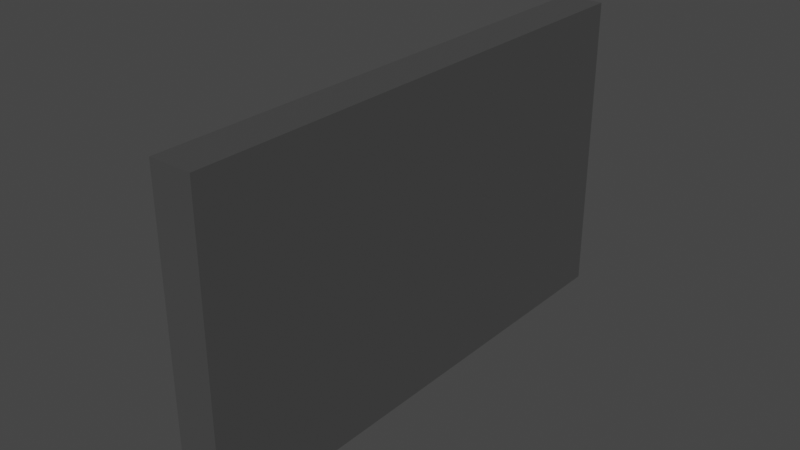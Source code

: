 # Source: OutletsBlack.blend  (saved by Blender 3.4.6; exported with 4.5.12 LTS)
import bpy
from mathutils import Matrix  # noqa: F401  (used for matrix-valued properties, if any)

bpy.ops.wm.read_factory_settings(use_empty=True)
scene = bpy.context.scene
scene.name = 'Scene'

# ---- collections
col_collection = bpy.data.collections.new('Collection'); scene.collection.children.link(col_collection)

# ---- materials (node trees are filled in below, after node groups)
mat_material_001 = bpy.data.materials.new('Material.001')
mat_material_001.use_transparent_shadow = False

# ---- node groups
ng_auto_smooth = bpy.data.node_groups.new('Auto Smooth', 'GeometryNodeTree')
_s = ng_auto_smooth.interface.new_socket(name='Geometry', in_out='OUTPUT', socket_type='NodeSocketGeometry')
_s = ng_auto_smooth.interface.new_socket(name='Geometry', in_out='INPUT', socket_type='NodeSocketGeometry')
_s = ng_auto_smooth.interface.new_socket(name='Angle', in_out='INPUT', socket_type='NodeSocketFloat')
_s.subtype = 'ANGLE'
_s.min_value = 0.0
_s.max_value = 3.142
ng_auto_smooth.is_modifier = True
_N = ng_auto_smooth.nodes; _L = ng_auto_smooth.links
n0 = _N.new('NodeGroupOutput'); n0.name = 'Group Output'; n0.location = (480, -100)
n1 = _N.new('NodeGroupInput'); n1.name = 'Group Input'; n1.location = (-420, -300)
n2 = _N.new('NodeGroupInput'); n2.name = 'Group Input.001'; n2.location = (-60, -100)
n3 = _N.new('GeometryNodeSetShadeSmooth'); n3.name = 'Set Shade Smooth'; n3.location = (120, -100)
n3.domain = 'EDGE'
n4 = _N.new('GeometryNodeSetShadeSmooth'); n4.name = 'Set Shade Smooth.001'; n4.location = (300, -100)
n5 = _N.new('GeometryNodeInputMeshEdgeAngle'); n5.name = 'Edge Angle'; n5.location = (-420, -220)
n6 = _N.new('GeometryNodeInputEdgeSmooth'); n6.name = 'Is Edge Smooth'; n6.location = (-60, -160)
n7 = _N.new('GeometryNodeInputShadeSmooth'); n7.name = 'Is Face Smooth'; n7.location = (-240, -340)
n8 = _N.new('FunctionNodeBooleanMath'); n8.name = 'Boolean Math'; n8.location = (-60, -220)
n9 = _N.new('FunctionNodeCompare'); n9.name = 'Compare'; n9.location = (-240, -180)
n9.operation = 'LESS_EQUAL'
_L.new(n5.outputs[0], n9.inputs[0])
_L.new(n4.outputs[0], n0.inputs[0])
_L.new(n1.outputs[1], n9.inputs[1])
_L.new(n9.outputs[0], n8.inputs[0])
_L.new(n7.outputs[0], n8.inputs[1])
_L.new(n2.outputs[0], n3.inputs[0])
_L.new(n6.outputs[0], n3.inputs[1])
_L.new(n3.outputs[0], n4.inputs[0])
_L.new(n8.outputs[0], n3.inputs[2])
n0.is_active_output = True

# ---- material node trees
mat_material_001.use_nodes = True; mat_material_001.node_tree.nodes.clear()
_N = mat_material_001.node_tree.nodes; _L = mat_material_001.node_tree.links
n0 = _N.new('ShaderNodeBsdfPrincipled'); n0.name = 'Principled BSDF'; n0.location = (10, 300)
n0.distribution = 'GGX'
n0.subsurface_method = 'RANDOM_WALK_SKIN'
n0.inputs[0].default_value = (0.06072, 0.06072, 0.06072, 1.0)
n0.inputs[2].default_value = 0.6654
n0.inputs[3].default_value = 1.45
n0.inputs[27].default_value = (0.0, 0.0, 0.0, 1.0)
n0.inputs[28].default_value = 1.0
n1 = _N.new('ShaderNodeOutputMaterial'); n1.name = 'Material Output'; n1.location = (300, 300)
_L.new(n0.outputs[0], n1.inputs[0])
n1.is_active_output = True

# ---- world
world_world = bpy.data.worlds.new('World'); scene.world = world_world
world_world.use_nodes = True; world_world.node_tree.nodes.clear()
_N = world_world.node_tree.nodes; _L = world_world.node_tree.links
n0 = _N.new('ShaderNodeOutputWorld'); n0.name = 'World Output'; n0.location = (300, 300)
n1 = _N.new('ShaderNodeBackground'); n1.name = 'Background'; n1.location = (10, 300)
n1.inputs[0].default_value = (0.05088, 0.05088, 0.05088, 1.0)
_L.new(n1.outputs[0], n0.inputs[0])
n0.is_active_output = True
world_world.color = (0.05088, 0.05088, 0.05088)
world_world.use_sun_shadow = False
world_world.sun_shadow_jitter_overblur = 0.0

# ---- meshes
me_plane = bpy.data.meshes.new('Plane')
me_plane.from_pydata([(-7.19e-09, 0.05, 0.08483), (-0.01357, 0.05, 0.08483), (-0.025, 0.0433, 0.07344), (-0.025, 0.0245, 0.03659), (-4.314e-09, 0.05, 0.0004067), (-0.025, -2.357e-09, -0.07154), (-0.025, 0.0433, 0.0004214), (-0.025, -1.52e-09, 0.01192), (-0.025, 0.01468, 0.01608), (-0.025, 0.021, 0.05228), (-2.876e-09, 6.075e-10, 0.08483), (-4.314e-09, 0.01667, 0.08483), (-5.752e-09, 0.03333, 0.08483), (-0.025, 0.01405, 0.05709), (-0.025, 0.021, 0.02089), (-0.01357, 0.01667, 0.08483), (-0.01357, 0.03333, 0.08483), (-0.01817, 0.008692, 0.03232), (-0.025, -1.299e-09, 0.07344), (-0.025, 0.01443, 0.07344), (-0.025, 0.02886, 0.07344), (-0.01831, 0.01269, 0.03709), (-0.025, -1.784e-09, 0.0004214), (-0.025, 0.01443, 0.0004214), (-0.025, 0.02886, 0.0004214), (-2.876e-09, 0.03333, 0.0004067), (-1.438e-09, 0.01667, 0.0004067), (-0.025, -0.04201, 0.03659), (-0.01827, 0.0118, 0.04008), (-0.01833, 0.01226, 0.03413), (-0.01831, 0.004569, 0.03706), (-0.01827, 0.0054, 0.03393), (-0.0006294, 0.008658, 0.03745), (-0.0007984, 0.008525, 0.04218), (-7.19e-09, 0.05, 0.07065), (-5.752e-09, 0.05, 0.05646), (-5.752e-09, 0.05, 0.04228), (-4.314e-09, 0.05, 0.02809), (-4.314e-09, 0.05, 0.01391), (-0.01357, 0.05, 0.07065), (-0.01357, 0.05, 0.05646), (-0.01357, 0.05, 0.02809), (-0.01357, 0.05, 0.01391), (-0.025, 0.0433, 0.06115), (-0.025, 0.0433, 0.04887), (-0.025, 0.0433, 0.03659), (-0.025, 0.0433, 0.0243), (-0.025, 0.0433, 0.01202), (-0.025, 0.02278, 0.02808), (-0.025, 0.02278, 0.0451), (-0.025, -1.612e-09, 0.06125), (-0.000702, 0.00539, 0.03419), (-0.0006997, 0.01179, 0.04034), (-0.000763, 0.01225, 0.03439), (-0.0007394, 0.01268, 0.03735), (-5.752e-09, 0.03333, 0.07065), (-4.314e-09, 0.03333, 0.05646), (-4.314e-09, 0.03333, 0.04228), (-4.314e-09, 0.03333, 0.02809), (-2.876e-09, 0.03333, 0.01391), (-4.314e-09, 0.01667, 0.07065), (-2.876e-09, 0.01667, 0.05646), (-2.876e-09, 0.01667, 0.04228), (-2.876e-09, 0.01667, 0.02809), (-1.438e-09, 0.01667, 0.01391), (-2.876e-09, 5.044e-10, 0.07065), (-2.876e-09, 4.014e-10, 0.05646), (-1.438e-09, 2.983e-10, 0.04228), (-1.438e-09, 1.925e-10, 0.02809), (0.0, 8.949e-11, 0.01391), (-0.0007403, 0.004559, 0.03732), (-0.0007644, 0.005459, 0.0405), (-0.01868, 0.005469, 0.04024), (-0.01873, 0.021, 0.02089), (-0.01873, 0.021, 0.05228), (-0.01873, 0.009115, 0.04887), (-0.01873, -1.153e-09, 0.06125), (-0.01871, 0.008535, 0.04192), (-0.0005976, 0.008681, 0.03257), (-0.01873, 0.02278, 0.02808), (-0.01873, 0.0245, 0.03659), (-0.01873, -1.199e-09, 0.0243), (-0.01873, -1.109e-09, 0.03659), (-0.01873, -1.02e-09, 0.04887), (-0.01873, 0.009123, 0.0243), (-0.01897, 0.02278, 0.0451), (-0.01897, 0.01468, 0.01608), (-0.01897, 0.01405, 0.05709), (-0.01897, -1.081e-09, 0.01192), (-0.0204, 0.04599, 0.07802), (-0.0204, 0.04599, 0.0004155), (-0.0204, -9.275e-10, 0.07802), (-0.0204, 0.01533, 0.07802), (-0.0204, 0.03066, 0.07802), (-0.0204, 0.04599, 0.06497), (-0.0204, 0.04599, 0.05192), (-0.0204, 0.04599, 0.03888), (-0.0204, 0.04599, 0.02583), (-0.0204, 0.04599, 0.01278), (-0.01359, -3.824e-10, 0.08482), (-0.01359, 0.04999, 0.04227), (0.0, -0.05, 0.08483), (-0.01357, -0.05, 0.08483), (-0.025, -0.0433, 0.07344), (-0.025, -0.0245, 0.03659), (4.314e-09, -0.05, 0.0004067), (-0.01357, -0.05, 0.0004067), (-0.025, -0.0433, 0.0004214), (-0.025, -0.01468, 0.01608), (-0.025, -0.021, 0.05228), (-1.438e-09, -0.01667, 0.08483), (-1.438e-09, -0.03333, 0.08483), (-0.025, -0.01405, 0.05709), (-0.025, -0.021, 0.02089), (-0.01357, -0.01667, 0.08483), (-0.01357, -0.03333, 0.08483), (-0.01817, -0.008692, 0.03232), (-0.025, -0.01443, 0.07344), (-0.025, -0.02886, 0.07344), (-0.01831, -0.01269, 0.03709), (-0.025, -0.01443, 0.0004214), (-0.025, -0.02886, 0.0004214), (2.876e-09, -0.03333, 0.0004067), (1.438e-09, -0.01667, 0.0004067), (-0.01827, -0.0118, 0.04008), (-0.01833, -0.01226, 0.03413), (-0.01831, -0.004569, 0.03706), (-0.01827, -0.0054, 0.03393), (-0.0006294, -0.008658, 0.03745), (-0.0007984, -0.008525, 0.04218), (1.438e-09, -0.05, 0.07065), (1.438e-09, -0.05, 0.05646), (2.876e-09, -0.05, 0.04228), (2.876e-09, -0.05, 0.02809), (2.876e-09, -0.05, 0.01391), (-0.01357, -0.05, 0.07065), (-0.01357, -0.05, 0.05646), (-0.01357, -0.05, 0.02809), (-0.01357, -0.05, 0.01391), (-0.025, -0.0433, 0.06115), (-0.025, -0.0433, 0.04887), (-0.025, -0.0433, 0.03659), (-0.025, -0.0433, 0.0243), (-0.025, -0.0433, 0.01202), (-0.025, -0.02278, 0.02808), (-0.025, -0.02278, 0.0451), (-0.000702, -0.00539, 0.03419), (-0.0006997, -0.01179, 0.04034), (-0.000763, -0.01225, 0.03439), (-0.0007394, -0.01268, 0.03735), (0.0, -0.03333, 0.07065), (0.0, -0.03333, 0.05646), (1.438e-09, -0.03333, 0.04228), (1.438e-09, -0.03333, 0.02809), (1.438e-09, -0.03333, 0.01391), (-1.438e-09, -0.01667, 0.07065), (-1.438e-09, -0.01667, 0.05646), (0.0, -0.01667, 0.04228), (0.0, -0.01667, 0.02809), (1.438e-09, -0.01667, 0.01391), (-0.0007403, -0.004559, 0.03732), (-0.0007644, -0.005459, 0.0405), (-0.01868, -0.005469, 0.04024), (-0.01873, -0.021, 0.02089), (-0.01873, -0.021, 0.05228), (-0.01873, -0.009115, 0.04887), (-0.01871, -0.008535, 0.04192), (-0.0005976, -0.008681, 0.03257), (-0.01873, -0.02278, 0.02808), (-0.01873, -0.0245, 0.03659), (-0.01873, -0.009123, 0.0243), (-0.01897, -0.02278, 0.0451), (-0.01897, -0.01468, 0.01608), (-0.01897, -0.01405, 0.05709), (-0.0204, -0.04599, 0.07802), (-0.0204, -0.04599, 0.0004155), (-0.0204, -0.01533, 0.07802), (-0.0204, -0.03066, 0.07802), (-0.0204, -0.04599, 0.06497), (-0.0204, -0.04599, 0.05192), (-0.0204, -0.04599, 0.03888), (-0.0204, -0.04599, 0.02583), (-0.0204, -0.04599, 0.01278), (-0.01359, -0.04999, 0.04227), (0.0, 0.05, -0.08517), (-0.01357, 0.05, -0.08517), (-0.025, 0.0433, -0.07377), (-0.025, 0.0245, -0.03692), (-0.025, 0.01437, -0.07154), (-0.01357, 0.05, 0.0006256), (-0.025, -0.04201, -0.04905), (-0.025, -2.173e-09, -0.0126), (-0.025, 0.01468, -0.0167), (-0.025, 0.021, -0.0524), (2.876e-09, -6.319e-10, -0.08517), (1.438e-09, 0.01667, -0.08517), (1.438e-09, 0.03333, -0.08517), (-0.025, 0.01405, -0.05715), (-0.025, 0.021, -0.02145), (-0.01357, 0.01667, -0.08517), (-0.01357, 0.03333, -0.08517), (-0.01817, 0.008692, -0.03265), (-0.025, -2.373e-09, -0.07377), (-0.025, 0.01443, -0.07377), (-0.025, 0.02886, -0.07377), (-0.01831, 0.01269, -0.03743), (-0.025, 0.04179, -0.06104), (-0.025, 0.04179, -0.02483), (-0.025, 0.02794, -0.07154), (-0.025, -0.04201, 0.01241), (-0.025, 0.04179, 0.04868), (0.0, 4.068e-11, 0.0006256), (-0.01827, 0.0118, -0.04042), (-0.01833, 0.01226, -0.03447), (-0.01831, 0.004569, -0.0374), (-0.01827, 0.0054, -0.03426), (-0.0006294, 0.008658, -0.03779), (-0.0007984, 0.008525, -0.04252), (-1.438e-09, 0.05, -0.07098), (-1.438e-09, 0.05, -0.0568), (-2.876e-09, 0.05, -0.04261), (-2.876e-09, 0.05, -0.02843), (-2.876e-09, 0.05, -0.01424), (-0.01357, 0.05, -0.07098), (-0.01357, 0.05, -0.0568), (-0.01357, 0.05, -0.02843), (-0.01357, 0.05, -0.01424), (-0.025, 0.0433, -0.06149), (-0.025, 0.0433, -0.04921), (-0.025, 0.0433, -0.03692), (-0.025, 0.0433, -0.02464), (-0.025, 0.0433, -0.01236), (-0.025, 0.02278, -0.02853), (-0.025, 0.02278, -0.04532), (-0.025, -2.033e-09, -0.06125), (-0.000702, 0.00539, -0.03452), (-0.0006997, 0.01179, -0.04067), (-0.000763, 0.01225, -0.03473), (-0.0007394, 0.01268, -0.03769), (0.0, 0.03333, -0.07098), (0.0, 0.03333, -0.0568), (-1.438e-09, 0.03333, -0.04261), (-1.438e-09, 0.03333, -0.02843), (-1.438e-09, 0.03333, -0.01424), (1.438e-09, 0.01667, -0.07098), (1.438e-09, 0.01667, -0.0568), (0.0, 0.01667, -0.04261), (0.0, 0.01667, -0.02843), (-1.438e-09, 0.01667, -0.01424), (2.876e-09, -5.288e-10, -0.07098), (2.876e-09, -4.258e-10, -0.0568), (1.438e-09, -3.227e-10, -0.04261), (1.438e-09, -2.197e-10, -0.02843), (0.0, -1.139e-10, -0.01424), (-0.0007403, 0.004559, -0.03766), (-0.0007644, 0.005459, -0.04084), (-0.01868, 0.005469, -0.04058), (-0.01873, 0.021, -0.02145), (-0.01873, 0.021, -0.0524), (-0.01873, 0.009115, -0.04921), (-0.01873, -1.575e-09, -0.06125), (-0.01871, 0.008535, -0.04226), (-0.0005976, 0.008681, -0.03291), (-0.01873, 0.02278, -0.02853), (-0.01873, 0.0245, -0.03692), (-0.01873, -1.554e-09, -0.02464), (-0.01873, -1.643e-09, -0.03692), (-0.01873, -1.733e-09, -0.04921), (-0.01873, 0.009123, -0.02464), (-0.01897, 0.02278, -0.04532), (-0.01897, 0.01468, -0.0167), (-0.01897, 0.01405, -0.05715), (-0.01897, -1.734e-09, -0.0126), (-0.0204, 0.04599, -0.07836), (-0.025, -1.28e-09, 0.0717), (-0.0204, -2.069e-09, -0.07836), (-0.0204, 0.01533, -0.07836), (-0.0204, 0.03066, -0.07836), (-0.0204, 0.04599, -0.06531), (-0.0204, 0.04599, -0.05226), (-0.0204, 0.04599, -0.03921), (-0.0204, 0.04599, -0.02616), (-0.0204, 0.04599, -0.01312), (-0.01359, -1.622e-09, -0.08515), (-0.01359, 0.04999, -0.04261), (7.19e-09, -0.05, -0.08517), (-0.01357, -0.05, -0.08517), (-0.025, -0.0433, -0.07377), (-0.025, -0.0245, -0.03692), (-0.025, -0.01437, -0.07154), (-0.025, 0.01437, 0.0717), (-0.025, 0.04179, -0.03692), (-0.025, -0.01468, -0.0167), (-0.025, -0.021, -0.0524), (4.314e-09, -0.01667, -0.08517), (5.752e-09, -0.03333, -0.08517), (-0.025, -0.01405, -0.05715), (-0.025, -0.021, -0.02145), (-0.01357, -0.01667, -0.08517), (-0.01357, -0.03333, -0.08517), (-0.01817, -0.008692, -0.03265), (-0.025, -0.01443, -0.07377), (-0.025, -0.02886, -0.07377), (-0.01831, -0.01269, -0.03743), (-0.025, -0.04201, -0.0248), (-0.025, 0.04179, 0.0607), (-0.025, 0.04179, 0.02449), (-0.025, 0.02795, 0.0717), (-0.01827, -0.0118, -0.04042), (-0.01833, -0.01226, -0.03447), (-0.01831, -0.004569, -0.0374), (-0.01827, -0.0054, -0.03426), (-0.0006294, -0.008658, -0.03779), (-0.0007984, -0.008525, -0.04252), (7.19e-09, -0.05, -0.07098), (5.752e-09, -0.05, -0.0568), (5.752e-09, -0.05, -0.04261), (4.314e-09, -0.05, -0.02843), (4.314e-09, -0.05, -0.01424), (-0.01357, -0.05, -0.07098), (-0.01357, -0.05, -0.0568), (-0.01357, -0.05, -0.02843), (-0.01357, -0.05, -0.01424), (-0.025, -0.0433, -0.06149), (-0.025, -0.0433, -0.04921), (-0.025, -0.0433, -0.03692), (-0.025, -0.0433, -0.02464), (-0.025, -0.0433, -0.01236), (-0.025, -0.02278, -0.02853), (-0.025, -0.02278, -0.04532), (-0.000702, -0.00539, -0.03452), (-0.0006997, -0.01179, -0.04067), (-0.000763, -0.01225, -0.03473), (-0.0007394, -0.01268, -0.03769), (5.752e-09, -0.03333, -0.07098), (4.314e-09, -0.03333, -0.0568), (4.314e-09, -0.03333, -0.04261), (4.314e-09, -0.03333, -0.02843), (2.876e-09, -0.03333, -0.01424), (4.314e-09, -0.01667, -0.07098), (2.876e-09, -0.01667, -0.0568), (2.876e-09, -0.01667, -0.04261), (2.876e-09, -0.01667, -0.02843), (1.438e-09, -0.01667, -0.01424), (-0.0007403, -0.004559, -0.03766), (-0.0007644, -0.005459, -0.04084), (-0.01868, -0.005469, -0.04058), (-0.01873, -0.021, -0.02145), (-0.01873, -0.021, -0.0524), (-0.01873, -0.009115, -0.04921), (-0.01871, -0.008535, -0.04226), (-0.0005976, -0.008681, -0.03291), (-0.01873, -0.02278, -0.02853), (-0.01873, -0.0245, -0.03692), (-0.01873, -0.009123, -0.02464), (-0.01897, -0.02278, -0.04532), (-0.01897, -0.01468, -0.0167), (-0.01897, -0.01405, -0.05715), (-0.0204, -0.04599, -0.07836), (-0.025, -0.02794, -0.07154), (-0.0204, -0.01533, -0.07836), (-0.0204, -0.03066, -0.07836), (-0.0204, -0.04599, -0.06531), (-0.0204, -0.04599, -0.05226), (-0.0204, -0.04599, -0.03921), (-0.0204, -0.04599, -0.02616), (-0.0204, -0.04599, -0.01312), (-0.01359, -0.04999, -0.04261), (-0.025, 0.04179, 0.0004214), (-0.025, 0.04179, -0.04902), (-0.025, -0.04201, -0.01274), (-0.025, -0.04201, 0.06077), (-0.025, 0.04179, 0.01247), (-0.025, -0.04201, -0.03692), (-0.025, -0.02795, 0.0717), (-0.025, -0.04201, 0.02447), (-0.025, -0.04201, 0.0004214), (-0.025, 0.04179, 0.03659), (-0.025, -0.04201, -0.06111), (-0.025, -0.01437, 0.0717), (-0.025, 0.04179, -0.01281), (-0.025, -0.04201, 0.04871), (-0.025, -0.04201, 0.0717), (-0.025, 0.04179, 0.0717), (-0.025, -0.04201, -0.07154), (-0.025, 0.04179, -0.07154), (-0.02409, 0.04255, 0.0004214), (-0.02409, -1.288e-09, 0.07257), (-0.02409, 0.04255, 0.0244), (-0.02409, 0.04255, 0.04878), (-0.02409, 0.02841, 0.07257), (-0.02409, 0.0144, 0.07257), (-0.02409, 0.04255, 0.01225), (-0.02409, 0.04255, 0.03659), (-0.02409, 0.04255, 0.06093), (-0.02409, -0.04266, 0.0004214), (-0.02409, -0.04266, 0.02438), (-0.02409, -0.04266, 0.04879), (-0.02409, -0.02841, 0.07257), (-0.02409, -0.0144, 0.07257), (-0.02409, -0.04266, 0.01221), (-0.02409, -0.04266, 0.03659), (-0.02409, -0.04266, 0.06096), (-0.02409, -2.365e-09, -0.07265), (-0.02409, 0.04255, -0.02474), (-0.02409, 0.04255, -0.04911), (-0.02409, 0.0284, -0.07265), (-0.02409, 0.0144, -0.07265), (-0.02409, 0.04255, -0.01258), (-0.02409, 0.04255, -0.03692), (-0.02409, 0.04255, -0.06127), (-0.02409, -0.04266, -0.02472), (-0.02409, -0.04266, -0.04913), (-0.02409, -0.0284, -0.07265), (-0.02409, -0.0144, -0.07265), (-0.02409, -0.04266, -0.01255), (-0.02409, -0.04266, -0.03692), (-0.02409, -0.04266, -0.0613), (-0.02409, -0.04266, 0.07257), (-0.02409, -0.04266, -0.07265), (-0.02409, 0.04255, -0.07265), (-0.02409, 0.04255, 0.07257), (-0.01357, 0.05, -0.0003702), (0.0, -1.356e-11, -0.0003702), (-4.314e-09, 0.05, -0.0005843), (-0.025, 0.0433, -0.0005286), (-2.876e-09, 0.03333, -0.0005843), (-1.438e-09, 0.01667, -0.0005843), (-0.0204, 0.04599, -0.000551), (-0.025, 0.02869, -0.0006754), (-0.025, 0.01444, -0.0005552), (-0.025, -1.836e-09, -0.0004514), (4.314e-09, -0.05, -0.0005843), (-0.01357, -0.05, -0.0005843), (-0.025, -0.0433, -0.0005286), (2.876e-09, -0.03333, -0.0005843), (1.438e-09, -0.01667, -0.0005843), (-0.0204, -0.04599, -0.000551), (-0.025, -0.02869, -0.0006754), (-0.025, -0.01444, -0.0005552), (-0.025, -0.04201, -0.000537), (-0.025, 0.04179, -0.0005385), (-0.02409, -0.04266, -0.0005328), (-0.02409, 0.04255, -0.0005335)], [], [(93, 89, 2, 20), (98, 90, 6, 47), (12, 0, 1, 16), (394, 305, 383, 421), (9, 307, 383, 305), (22, 120, 108, 7), (38, 4, 189, 42), (10, 11, 15, 99), (91, 92, 19, 18), (92, 93, 20, 19), (34, 0, 12, 55), (55, 12, 11, 60), (60, 11, 10, 65), (26, 64, 69, 211), (64, 63, 68, 69), (63, 62, 67, 68), (62, 61, 66, 67), (61, 60, 65, 66), (25, 59, 64, 26), (59, 58, 63, 64), (58, 57, 62, 63), (57, 56, 61, 62), (56, 55, 60, 61), (4, 38, 59, 25), (38, 37, 58, 59), (37, 36, 57, 58), (36, 35, 56, 57), (35, 34, 55, 56), (21, 54, 52, 28), (112, 109, 374, 379), (71, 70, 30, 72), (145, 104, 27, 381), (33, 71, 72, 77), (17, 78, 53, 29), (386, 368, 372, 392), (392, 372, 306, 388), (388, 306, 377, 393), (393, 377, 210, 389), (389, 210, 305, 394), (11, 12, 16, 15), (0, 34, 39, 1), (34, 35, 40, 39), (35, 36, 100, 40), (36, 37, 41, 100), (89, 94, 43, 2), (94, 95, 44, 43), (95, 96, 45, 44), (96, 97, 46, 45), (97, 98, 47, 46), (78, 51, 70, 32), (32, 70, 71, 33), (53, 78, 32, 54), (54, 32, 33, 52), (29, 53, 54, 21), (30, 70, 51, 31), (31, 51, 78, 17), (37, 38, 42, 41), (86, 88, 81, 84), (75, 83, 76, 87), (73, 86, 84, 79), (85, 75, 87, 74), (29, 21, 80, 79), (21, 28, 85, 80), (30, 31, 81, 82), (72, 30, 82, 83), (31, 17, 84, 81), (77, 72, 83, 75), (17, 29, 79, 84), (28, 77, 75, 85), (3, 48, 79, 80), (49, 3, 80, 85), (8, 7, 88, 86), (9, 49, 85, 74), (13, 9, 74, 87), (50, 13, 87, 76), (48, 14, 73, 79), (14, 8, 86, 73), (41, 42, 98, 97), (100, 41, 97, 96), (40, 100, 96, 95), (39, 40, 95, 94), (1, 39, 94, 89), (15, 16, 93, 92), (99, 15, 92, 91), (42, 189, 90, 98), (16, 1, 89, 93), (28, 52, 33, 77), (177, 118, 103, 174), (182, 143, 107, 175), (111, 115, 102, 101), (402, 418, 382, 371), (120, 121, 113, 108), (50, 112, 379, 274), (134, 138, 106, 105), (10, 99, 114, 110), (91, 18, 117, 176), (176, 117, 118, 177), (130, 150, 111, 101), (150, 155, 110, 111), (155, 65, 10, 110), (123, 211, 69, 159), (159, 69, 68, 158), (158, 68, 67, 157), (157, 67, 66, 156), (156, 66, 65, 155), (122, 123, 159, 154), (154, 159, 158, 153), (153, 158, 157, 152), (152, 157, 156, 151), (151, 156, 155, 150), (105, 122, 154, 134), (134, 154, 153, 133), (133, 153, 152, 132), (132, 152, 151, 131), (131, 151, 150, 130), (119, 124, 147, 149), (104, 144, 375, 27), (161, 162, 126, 160), (113, 121, 376, 209), (129, 166, 162, 161), (116, 125, 148, 167), (395, 400, 209, 376), (400, 396, 375, 209), (396, 401, 27, 375), (401, 397, 381, 27), (397, 402, 371, 381), (110, 114, 115, 111), (101, 102, 135, 130), (130, 135, 136, 131), (131, 136, 183, 132), (132, 183, 137, 133), (174, 103, 139, 178), (178, 139, 140, 179), (179, 140, 141, 180), (180, 141, 142, 181), (181, 142, 143, 182), (167, 128, 160, 146), (128, 129, 161, 160), (148, 149, 128, 167), (149, 147, 129, 128), (125, 119, 149, 148), (126, 127, 146, 160), (127, 116, 167, 146), (133, 137, 138, 134), (172, 170, 81, 88), (165, 173, 76, 83), (163, 168, 170, 172), (171, 164, 173, 165), (125, 168, 169, 119), (119, 169, 171, 124), (126, 82, 81, 127), (162, 83, 82, 126), (127, 81, 170, 116), (166, 165, 83, 162), (116, 170, 168, 125), (124, 171, 165, 166), (104, 169, 168, 144), (145, 171, 169, 104), (108, 172, 88, 7), (109, 164, 171, 145), (112, 173, 164, 109), (50, 76, 173, 112), (144, 168, 163, 113), (113, 163, 172, 108), (137, 181, 182, 138), (183, 180, 181, 137), (136, 179, 180, 183), (135, 178, 179, 136), (102, 174, 178, 135), (114, 176, 177, 115), (99, 91, 176, 114), (138, 182, 175, 106), (115, 177, 174, 102), (124, 166, 129, 147), (277, 204, 186, 273), (428, 425, 6, 90), (196, 200, 185, 184), (410, 420, 385, 206), (193, 208, 188, 197), (197, 188, 5, 234), (424, 422, 189, 4), (194, 283, 199, 195), (275, 202, 203, 276), (276, 203, 204, 277), (218, 239, 196, 184), (239, 244, 195, 196), (244, 249, 194, 195), (427, 423, 253, 248), (248, 253, 252, 247), (247, 252, 251, 246), (246, 251, 250, 245), (245, 250, 249, 244), (426, 427, 248, 243), (243, 248, 247, 242), (242, 247, 246, 241), (241, 246, 245, 240), (240, 245, 244, 239), (424, 426, 243, 222), (222, 243, 242, 221), (221, 242, 241, 220), (220, 241, 240, 219), (219, 240, 239, 218), (205, 212, 236, 238), (430, 192, 191, 431), (255, 256, 214, 254), (429, 198, 192, 430), (217, 261, 256, 255), (201, 213, 237, 262), (443, 408, 380, 441), (408, 404, 207, 380), (404, 409, 291, 207), (409, 405, 369, 291), (405, 410, 206, 369), (195, 199, 200, 196), (184, 185, 223, 218), (218, 223, 224, 219), (219, 224, 284, 220), (220, 284, 225, 221), (273, 186, 227, 278), (278, 227, 228, 279), (279, 228, 229, 280), (280, 229, 230, 281), (281, 230, 231, 282), (262, 216, 254, 235), (216, 217, 255, 254), (237, 238, 216, 262), (238, 236, 217, 216), (213, 205, 238, 237), (214, 215, 235, 254), (215, 201, 262, 235), (221, 225, 226, 222), (270, 268, 265, 272), (259, 271, 260, 267), (257, 263, 268, 270), (269, 258, 271, 259), (213, 263, 264, 205), (205, 264, 269, 212), (214, 266, 265, 215), (256, 267, 266, 214), (215, 265, 268, 201), (261, 259, 267, 256), (201, 268, 263, 213), (212, 269, 259, 261), (187, 264, 263, 232), (233, 269, 264, 187), (192, 270, 272, 191), (193, 258, 269, 233), (197, 271, 258, 193), (234, 260, 271, 197), (232, 263, 257, 198), (198, 257, 270, 192), (225, 281, 282, 226), (284, 280, 281, 225), (224, 279, 280, 284), (223, 278, 279, 224), (185, 273, 278, 223), (199, 276, 277, 200), (283, 275, 276, 199), (422, 428, 90, 189), (200, 277, 273, 185), (212, 261, 217, 236), (361, 358, 287, 302), (437, 175, 107, 434), (295, 285, 286, 299), (417, 378, 384, 419), (293, 296, 289, 359), (296, 234, 5, 289), (432, 105, 106, 433), (194, 294, 298, 283), (275, 360, 301, 202), (360, 361, 302, 301), (314, 285, 295, 334), (334, 295, 294, 339), (339, 294, 194, 249), (436, 343, 253, 423), (343, 342, 252, 253), (342, 341, 251, 252), (341, 340, 250, 251), (340, 339, 249, 250), (435, 338, 343, 436), (338, 337, 342, 343), (337, 336, 341, 342), (336, 335, 340, 341), (335, 334, 339, 340), (432, 318, 338, 435), (318, 317, 337, 338), (317, 316, 336, 337), (316, 315, 335, 336), (315, 314, 334, 335), (303, 333, 331, 308), (439, 431, 191, 292), (345, 344, 310, 346), (438, 439, 292, 297), (313, 345, 346, 350), (300, 351, 332, 309), (442, 440, 370, 415), (415, 370, 304, 411), (411, 304, 373, 416), (416, 373, 190, 412), (412, 190, 378, 417), (294, 295, 299, 298), (285, 314, 319, 286), (314, 315, 320, 319), (315, 316, 367, 320), (316, 317, 321, 367), (358, 362, 323, 287), (362, 363, 324, 323), (363, 364, 325, 324), (364, 365, 326, 325), (365, 366, 327, 326), (351, 330, 344, 312), (312, 344, 345, 313), (332, 351, 312, 333), (333, 312, 313, 331), (309, 332, 333, 303), (310, 344, 330, 311), (311, 330, 351, 300), (317, 318, 322, 321), (356, 272, 265, 354), (349, 267, 260, 357), (347, 356, 354, 352), (355, 349, 357, 348), (309, 303, 353, 352), (303, 308, 355, 353), (310, 311, 265, 266), (346, 310, 266, 267), (311, 300, 354, 265), (350, 346, 267, 349), (300, 309, 352, 354), (308, 350, 349, 355), (288, 328, 352, 353), (329, 288, 353, 355), (292, 191, 272, 356), (293, 329, 355, 348), (296, 293, 348, 357), (234, 296, 357, 260), (328, 297, 347, 352), (297, 292, 356, 347), (321, 322, 366, 365), (367, 321, 365, 364), (320, 367, 364, 363), (319, 320, 363, 362), (286, 319, 362, 358), (298, 299, 361, 360), (283, 298, 360, 275), (433, 106, 175, 437), (299, 286, 358, 361), (308, 331, 313, 350), (2, 421, 390, 20), (9, 13, 290, 307), (399, 398, 118, 117), (190, 373, 288, 329), (48, 3, 377, 306), (7, 8, 23, 22), (391, 387, 18, 19), (369, 206, 193, 233), (109, 371, 382, 374), (373, 304, 328, 288), (414, 403, 202, 301), (390, 391, 19, 20), (291, 369, 233, 187), (304, 370, 297, 328), (14, 372, 368, 24), (24, 23, 8, 14), (413, 414, 301, 302), (144, 113, 209, 375), (207, 291, 187, 232), (440, 376, 121, 438), (403, 407, 203, 202), (359, 384, 378, 293), (380, 207, 232, 198), (49, 9, 305, 210), (407, 406, 204, 203), (14, 48, 306, 372), (441, 380, 198, 429), (387, 399, 117, 18), (378, 190, 329, 293), (3, 49, 210, 377), (206, 385, 208, 193), (418, 103, 118, 398), (419, 384, 359, 413), (420, 186, 204, 406), (421, 383, 307, 390), (385, 420, 406, 208), (287, 419, 413, 302), (382, 418, 398, 374), (274, 379, 399, 387), (188, 208, 406, 407), (5, 188, 407, 403), (359, 289, 414, 413), (307, 290, 391, 390), (289, 5, 403, 414), (290, 274, 387, 391), (379, 374, 398, 399), (324, 412, 417, 323), (325, 416, 412, 324), (326, 411, 416, 325), (327, 415, 411, 326), (434, 442, 415, 327), (323, 417, 419, 287), (228, 227, 410, 405), (229, 228, 405, 409), (230, 229, 409, 404), (231, 230, 404, 408), (425, 231, 408, 443), (227, 186, 420, 410), (140, 139, 402, 397), (141, 140, 397, 401), (142, 141, 401, 396), (143, 142, 396, 400), (107, 143, 400, 395), (139, 103, 418, 402), (44, 389, 394, 43), (45, 393, 389, 44), (46, 388, 393, 45), (47, 392, 388, 46), (6, 386, 392, 47), (43, 394, 421, 2), (6, 425, 443, 386), (107, 395, 442, 434), (368, 441, 429, 24), (370, 440, 438, 297), (322, 433, 437, 366), (395, 376, 440, 442), (121, 120, 439, 438), (120, 22, 431, 439), (105, 432, 435, 122), (122, 435, 436, 123), (123, 436, 423, 211), (318, 432, 433, 322), (366, 437, 434, 327), (226, 282, 428, 422), (386, 443, 441, 368), (24, 429, 430, 23), (23, 430, 431, 22), (4, 25, 426, 424), (25, 26, 427, 426), (26, 211, 423, 427), (222, 226, 422, 424), (282, 231, 425, 428), (13, 50, 274, 290), (109, 145, 381, 371)])
me_plane.polygons.foreach_set('use_smooth', [True] * 442)
_uv = me_plane.uv_layers.new(name='UVMap')
_uv.uv.foreach_set('vector', [0.1667, 1.0, 0.0, 1.0, 0.0, 1.0, 0.1667, 1.0, 0.0, 0.5828, 0.0, 0.4994, 0.0, 0.4994, 0.0, 0.5828, 0.1667, 1.0, 0.0, 1.0, 0.0, 1.0, 0.1667, 1.0, 0.005621, 0.9166, 0.01124, 0.9166, 0.01566, 0.9858, 0.007829, 0.9929, 0.1667, 0.9166, 0.1667, 0.9903, 0.01566, 0.9858, 0.01124, 0.9166, 0.5, 0.4994, 0.3333, 0.4994, 0.3333, 0.5828, 0.5, 0.5828, 0.0, 0.5828, 0.0, 0.4994, 0.0, 0.4994, 0.0, 0.5828, 0.5, 1.0, 0.3333, 1.0, 0.3333, 1.0, 0.5, 1.0, 0.5, 1.0, 0.3333, 1.0, 0.3333, 1.0, 0.5, 1.0, 0.3333, 1.0, 0.1667, 1.0, 0.1667, 1.0, 0.3333, 1.0, 0.0, 0.9166, 0.0, 1.0, 0.1667, 1.0, 0.1667, 0.9166, 0.1667, 0.9166, 0.1667, 1.0, 0.3333, 1.0, 0.3333, 0.9166, 0.3333, 0.9166, 0.3333, 1.0, 0.5, 1.0, 0.5, 0.9166, 0.3333, 0.4994, 0.3333, 0.5828, 0.5, 0.5828, 0.5, 0.4994, 0.3333, 0.5828, 0.3333, 0.6662, 0.5, 0.6662, 0.5, 0.5828, 0.3333, 0.6662, 0.3333, 0.7497, 0.5, 0.7497, 0.5, 0.6662, 0.3333, 0.7497, 0.3333, 0.8331, 0.5, 0.8331, 0.5, 0.7497, 0.3333, 0.8331, 0.3333, 0.9166, 0.5, 0.9166, 0.5, 0.8331, 0.1667, 0.4994, 0.1667, 0.5828, 0.3333, 0.5828, 0.3333, 0.4994, 0.1667, 0.5828, 0.1667, 0.6662, 0.3333, 0.6662, 0.3333, 0.5828, 0.1667, 0.6662, 0.1667, 0.7497, 0.3333, 0.7497, 0.3333, 0.6662, 0.1667, 0.7497, 0.1667, 0.8331, 0.3333, 0.8331, 0.3333, 0.7497, 0.1667, 0.8331, 0.1667, 0.9166, 0.3333, 0.9166, 0.3333, 0.8331, 0.0, 0.4994, 0.0, 0.5828, 0.1667, 0.5828, 0.1667, 0.4994, 0.0, 0.5828, 0.0, 0.6662, 0.1667, 0.6662, 0.1667, 0.5828, 0.0, 0.6662, 0.0, 0.7497, 0.1667, 0.7497, 0.1667, 0.6662, 0.0, 0.7497, 0.0, 0.8331, 0.1667, 0.8331, 0.1667, 0.7497, 0.0, 0.8331, 0.0, 0.9166, 0.1667, 0.9166, 0.1667, 0.8331, 0.224, 0.7497, 0.224, 0.7497, 0.2266, 0.791, 0.2266, 0.791, 0.3333, 0.9166, 0.1667, 0.9166, 0.1667, 0.9903, 0.3333, 0.9863, 0.4643, 0.7975, 0.4643, 0.7497, 0.4643, 0.7497, 0.4643, 0.7975, 0.1667, 0.8331, 0.1667, 0.7497, 0.01137, 0.7497, 0.01042, 0.8331, 0.3387, 0.7971, 0.4643, 0.7975, 0.4643, 0.7975, 0.3387, 0.7971, 0.3387, 0.7022, 0.3387, 0.7022, 0.2266, 0.7083, 0.2266, 0.7083, 0.008685, 0.4994, 0.01737, 0.4994, 0.01124, 0.5828, 0.005621, 0.5828, 0.005621, 0.5828, 0.01124, 0.5828, 0.01222, 0.6662, 0.006109, 0.6662, 0.006109, 0.6662, 0.01222, 0.6662, 0.01334, 0.7497, 0.006668, 0.7497, 0.006668, 0.7497, 0.01334, 0.7497, 0.01222, 0.8331, 0.006109, 0.8331, 0.006109, 0.8331, 0.01222, 0.8331, 0.01124, 0.9166, 0.005621, 0.9166, 0.3333, 1.0, 0.1667, 1.0, 0.1667, 1.0, 0.3333, 1.0, 0.0, 1.0, 0.0, 0.9166, 0.0, 0.9166, 0.0, 1.0, 0.0, 0.9166, 0.0, 0.8331, 0.0, 0.8331, 0.0, 0.9166, 0.0, 0.8331, 0.0, 0.7497, 0.0, 0.7497, 0.0, 0.8331, 0.0, 0.7497, 0.0, 0.6662, 0.0, 0.6662, 0.0, 0.7497, 0.0, 1.0, 0.0, 0.9166, 0.0, 0.9166, 0.0, 1.0, 0.0, 0.9166, 0.0, 0.8331, 0.0, 0.8331, 0.0, 0.9166, 0.0, 0.8331, 0.0, 0.7497, 0.0, 0.7497, 0.0, 0.8331, 0.0, 0.7497, 0.0, 0.6662, 0.0, 0.6662, 0.0, 0.7497, 0.0, 0.6662, 0.0, 0.5828, 0.0, 0.5828, 0.0, 0.6662, 0.3387, 0.7022, 0.4643, 0.7019, 0.4643, 0.7497, 0.3333, 0.7497, 0.3333, 0.7497, 0.4643, 0.7497, 0.4643, 0.7975, 0.3387, 0.7971, 0.2266, 0.7083, 0.3387, 0.7022, 0.3333, 0.7497, 0.224, 0.7497, 0.224, 0.7497, 0.3333, 0.7497, 0.3387, 0.7971, 0.2266, 0.791, 0.2266, 0.7083, 0.2266, 0.7083, 0.224, 0.7497, 0.224, 0.7497, 0.4643, 0.7497, 0.4643, 0.7497, 0.4643, 0.7019, 0.4643, 0.7019, 0.4643, 0.7019, 0.4643, 0.7019, 0.3387, 0.7022, 0.3387, 0.7022, 0.0, 0.6662, 0.0, 0.5828, 0.0, 0.5828, 0.0, 0.6662, 0.3333, 0.5828, 0.5, 0.5828, 0.5, 0.6662, 0.3946, 0.6662, 0.3947, 0.8331, 0.5, 0.8331, 0.5, 0.9166, 0.3333, 0.9166, 0.1667, 0.5828, 0.3333, 0.5828, 0.3946, 0.6662, 0.1667, 0.6662, 0.1667, 0.8331, 0.3947, 0.8331, 0.3333, 0.9166, 0.1667, 0.9166, 0.2266, 0.7083, 0.224, 0.7497, 0.1667, 0.7497, 0.1667, 0.6662, 0.224, 0.7497, 0.2266, 0.791, 0.1667, 0.8331, 0.1667, 0.7497, 0.4643, 0.7497, 0.4643, 0.7019, 0.5, 0.6662, 0.5, 0.7497, 0.4643, 0.7975, 0.4643, 0.7497, 0.5, 0.7497, 0.5, 0.8331, 0.4643, 0.7019, 0.3387, 0.7022, 0.3946, 0.6662, 0.5, 0.6662, 0.3387, 0.7971, 0.4643, 0.7975, 0.5, 0.8331, 0.3947, 0.8331, 0.3387, 0.7022, 0.2266, 0.7083, 0.1667, 0.6662, 0.3946, 0.6662, 0.2266, 0.791, 0.3387, 0.7971, 0.3947, 0.8331, 0.1667, 0.8331, 0.1667, 0.7497, 0.1667, 0.6662, 0.1667, 0.6662, 0.1667, 0.7497, 0.1667, 0.8331, 0.1667, 0.7497, 0.1667, 0.7497, 0.1667, 0.8331, 0.3333, 0.5828, 0.5, 0.5828, 0.5, 0.5828, 0.3333, 0.5828, 0.1667, 0.9166, 0.1667, 0.8331, 0.1667, 0.8331, 0.1667, 0.9166, 0.3333, 0.9166, 0.1667, 0.9166, 0.1667, 0.9166, 0.3333, 0.9166, 0.5, 0.9166, 0.3333, 0.9166, 0.3333, 0.9166, 0.5, 0.9166, 0.1667, 0.6662, 0.1667, 0.5828, 0.1667, 0.5828, 0.1667, 0.6662, 0.1667, 0.5828, 0.3333, 0.5828, 0.3333, 0.5828, 0.1667, 0.5828, 0.0, 0.6662, 0.0, 0.5828, 0.0, 0.5828, 0.0, 0.6662, 0.0, 0.7497, 0.0, 0.6662, 0.0, 0.6662, 0.0, 0.7497, 0.0, 0.8331, 0.0, 0.7497, 0.0, 0.7497, 0.0, 0.8331, 0.0, 0.9166, 0.0, 0.8331, 0.0, 0.8331, 0.0, 0.9166, 0.0, 1.0, 0.0, 0.9166, 0.0, 0.9166, 0.0, 1.0, 0.3333, 1.0, 0.1667, 1.0, 0.1667, 1.0, 0.3333, 1.0, 0.5, 1.0, 0.3333, 1.0, 0.3333, 1.0, 0.5, 1.0, 0.0, 0.5828, 0.0, 0.4994, 0.0, 0.4994, 0.0, 0.5828, 0.1667, 1.0, 0.0, 1.0, 0.0, 1.0, 0.1667, 1.0, 0.2266, 0.791, 0.2266, 0.791, 0.3387, 0.7971, 0.3387, 0.7971, 0.1667, 1.0, 0.1667, 1.0, 0.0, 1.0, 0.0, 1.0, 0.0, 0.5828, 0.0, 0.5828, 0.0, 0.4994, 0.0, 0.4994, 0.1667, 1.0, 0.1667, 1.0, 0.0, 1.0, 0.0, 1.0, 0.004794, 0.9166, 0.006645, 0.9929, 0.01329, 0.9857, 0.009588, 0.9166, 0.3333, 0.4994, 0.1667, 0.4994, 0.1667, 0.5828, 0.3333, 0.5828, 0.5, 0.9166, 0.3333, 0.9166, 0.3333, 0.9863, 0.5, 0.9789, 0.0, 0.5828, 0.0, 0.5828, 0.0, 0.4994, 0.0, 0.4994, 0.5, 1.0, 0.5, 1.0, 0.3333, 1.0, 0.3333, 1.0, 0.5, 1.0, 0.5, 1.0, 0.3333, 1.0, 0.3333, 1.0, 0.3333, 1.0, 0.3333, 1.0, 0.1667, 1.0, 0.1667, 1.0, 0.0, 0.9166, 0.1667, 0.9166, 0.1667, 1.0, 0.0, 1.0, 0.1667, 0.9166, 0.3333, 0.9166, 0.3333, 1.0, 0.1667, 1.0, 0.3333, 0.9166, 0.5, 0.9166, 0.5, 1.0, 0.3333, 1.0, 0.3333, 0.4994, 0.5, 0.4994, 0.5, 0.5828, 0.3333, 0.5828, 0.3333, 0.5828, 0.5, 0.5828, 0.5, 0.6662, 0.3333, 0.6662, 0.3333, 0.6662, 0.5, 0.6662, 0.5, 0.7497, 0.3333, 0.7497, 0.3333, 0.7497, 0.5, 0.7497, 0.5, 0.8331, 0.3333, 0.8331, 0.3333, 0.8331, 0.5, 0.8331, 0.5, 0.9166, 0.3333, 0.9166, 0.1667, 0.4994, 0.3333, 0.4994, 0.3333, 0.5828, 0.1667, 0.5828, 0.1667, 0.5828, 0.3333, 0.5828, 0.3333, 0.6662, 0.1667, 0.6662, 0.1667, 0.6662, 0.3333, 0.6662, 0.3333, 0.7497, 0.1667, 0.7497, 0.1667, 0.7497, 0.3333, 0.7497, 0.3333, 0.8331, 0.1667, 0.8331, 0.1667, 0.8331, 0.3333, 0.8331, 0.3333, 0.9166, 0.1667, 0.9166, 0.0, 0.4994, 0.1667, 0.4994, 0.1667, 0.5828, 0.0, 0.5828, 0.0, 0.5828, 0.1667, 0.5828, 0.1667, 0.6662, 0.0, 0.6662, 0.0, 0.6662, 0.1667, 0.6662, 0.1667, 0.7497, 0.0, 0.7497, 0.0, 0.7497, 0.1667, 0.7497, 0.1667, 0.8331, 0.0, 0.8331, 0.0, 0.8331, 0.1667, 0.8331, 0.1667, 0.9166, 0.0, 0.9166, 0.224, 0.7497, 0.2266, 0.791, 0.2266, 0.791, 0.224, 0.7497, 0.1667, 0.7497, 0.1667, 0.6662, 0.01042, 0.6662, 0.01137, 0.7497, 0.4643, 0.7975, 0.4643, 0.7975, 0.4643, 0.7497, 0.4643, 0.7497, 0.1667, 0.5828, 0.1667, 0.4994, 0.01481, 0.4994, 0.009588, 0.5828, 0.3387, 0.7971, 0.3387, 0.7971, 0.4643, 0.7975, 0.4643, 0.7975, 0.3387, 0.7022, 0.2266, 0.7083, 0.2266, 0.7083, 0.3387, 0.7022, 0.007407, 0.4994, 0.004794, 0.5828, 0.009588, 0.5828, 0.01481, 0.4994, 0.004794, 0.5828, 0.00521, 0.6662, 0.01042, 0.6662, 0.009588, 0.5828, 0.00521, 0.6662, 0.005687, 0.7497, 0.01137, 0.7497, 0.01042, 0.6662, 0.005687, 0.7497, 0.00521, 0.8331, 0.01042, 0.8331, 0.01137, 0.7497, 0.00521, 0.8331, 0.004794, 0.9166, 0.009588, 0.9166, 0.01042, 0.8331, 0.3333, 1.0, 0.3333, 1.0, 0.1667, 1.0, 0.1667, 1.0, 0.0, 1.0, 0.0, 1.0, 0.0, 0.9166, 0.0, 0.9166, 0.0, 0.9166, 0.0, 0.9166, 0.0, 0.8331, 0.0, 0.8331, 0.0, 0.8331, 0.0, 0.8331, 0.0, 0.7497, 0.0, 0.7497, 0.0, 0.7497, 0.0, 0.7497, 0.0, 0.6662, 0.0, 0.6662, 0.0, 1.0, 0.0, 1.0, 0.0, 0.9166, 0.0, 0.9166, 0.0, 0.9166, 0.0, 0.9166, 0.0, 0.8331, 0.0, 0.8331, 0.0, 0.8331, 0.0, 0.8331, 0.0, 0.7497, 0.0, 0.7497, 0.0, 0.7497, 0.0, 0.7497, 0.0, 0.6662, 0.0, 0.6662, 0.0, 0.6662, 0.0, 0.6662, 0.0, 0.5828, 0.0, 0.5828, 0.3387, 0.7022, 0.3333, 0.7497, 0.4643, 0.7497, 0.4643, 0.7019, 0.3333, 0.7497, 0.3387, 0.7971, 0.4643, 0.7975, 0.4643, 0.7497, 0.2266, 0.7083, 0.224, 0.7497, 0.3333, 0.7497, 0.3387, 0.7022, 0.224, 0.7497, 0.2266, 0.791, 0.3387, 0.7971, 0.3333, 0.7497, 0.2266, 0.7083, 0.224, 0.7497, 0.224, 0.7497, 0.2266, 0.7083, 0.4643, 0.7497, 0.4643, 0.7019, 0.4643, 0.7019, 0.4643, 0.7497, 0.4643, 0.7019, 0.3387, 0.7022, 0.3387, 0.7022, 0.4643, 0.7019, 0.0, 0.6662, 0.0, 0.6662, 0.0, 0.5828, 0.0, 0.5828, 0.3333, 0.5828, 0.3946, 0.6662, 0.5, 0.6662, 0.5, 0.5828, 0.3947, 0.8331, 0.3333, 0.9166, 0.5, 0.9166, 0.5, 0.8331, 0.1667, 0.5828, 0.1667, 0.6662, 0.3946, 0.6662, 0.3333, 0.5828, 0.1667, 0.8331, 0.1667, 0.9166, 0.3333, 0.9166, 0.3947, 0.8331, 0.2266, 0.7083, 0.1667, 0.6662, 0.1667, 0.7497, 0.224, 0.7497, 0.224, 0.7497, 0.1667, 0.7497, 0.1667, 0.8331, 0.2266, 0.791, 0.4643, 0.7497, 0.5, 0.7497, 0.5, 0.6662, 0.4643, 0.7019, 0.4643, 0.7975, 0.5, 0.8331, 0.5, 0.7497, 0.4643, 0.7497, 0.4643, 0.7019, 0.5, 0.6662, 0.3946, 0.6662, 0.3387, 0.7022, 0.3387, 0.7971, 0.3947, 0.8331, 0.5, 0.8331, 0.4643, 0.7975, 0.3387, 0.7022, 0.3946, 0.6662, 0.1667, 0.6662, 0.2266, 0.7083, 0.2266, 0.791, 0.1667, 0.8331, 0.3947, 0.8331, 0.3387, 0.7971, 0.1667, 0.7497, 0.1667, 0.7497, 0.1667, 0.6662, 0.1667, 0.6662, 0.1667, 0.8331, 0.1667, 0.8331, 0.1667, 0.7497, 0.1667, 0.7497, 0.3333, 0.5828, 0.3333, 0.5828, 0.5, 0.5828, 0.5, 0.5828, 0.1667, 0.9166, 0.1667, 0.9166, 0.1667, 0.8331, 0.1667, 0.8331, 0.3333, 0.9166, 0.3333, 0.9166, 0.1667, 0.9166, 0.1667, 0.9166, 0.5, 0.9166, 0.5, 0.9166, 0.3333, 0.9166, 0.3333, 0.9166, 0.1667, 0.6662, 0.1667, 0.6662, 0.1667, 0.5828, 0.1667, 0.5828, 0.1667, 0.5828, 0.1667, 0.5828, 0.3333, 0.5828, 0.3333, 0.5828, 0.0, 0.6662, 0.0, 0.6662, 0.0, 0.5828, 0.0, 0.5828, 0.0, 0.7497, 0.0, 0.7497, 0.0, 0.6662, 0.0, 0.6662, 0.0, 0.8331, 0.0, 0.8331, 0.0, 0.7497, 0.0, 0.7497, 0.0, 0.9166, 0.0, 0.9166, 0.0, 0.8331, 0.0, 0.8331, 0.0, 1.0, 0.0, 1.0, 0.0, 0.9166, 0.0, 0.9166, 0.3333, 1.0, 0.3333, 1.0, 0.1667, 1.0, 0.1667, 1.0, 0.5, 1.0, 0.5, 1.0, 0.3333, 1.0, 0.3333, 1.0, 0.0, 0.5828, 0.0, 0.5828, 0.0, 0.4994, 0.0, 0.4994, 0.1667, 1.0, 0.1667, 1.0, 0.0, 1.0, 0.0, 1.0, 0.2266, 0.791, 0.3387, 0.7971, 0.3387, 0.7971, 0.2266, 0.791, 0.1667, 1.0, 0.1667, 1.0, 0.0, 1.0, 0.0, 1.0, 0.0, 0.5013, 0.0002269, 0.5016, 0.0, 0.4994, 0.0, 0.4994, 0.1667, 1.0, 0.1667, 1.0, 0.0, 1.0, 0.0, 1.0, 0.005621, 0.9166, 0.007823, 0.9928, 0.01565, 0.9857, 0.01124, 0.9166, 0.1667, 0.9166, 0.1667, 0.9902, 0.3333, 0.9862, 0.3333, 0.9166, 0.3333, 0.9166, 0.3333, 0.9862, 0.5, 0.9787, 0.5, 0.9166, 0.0, 0.5013, 0.0, 0.5005, 0.0, 0.4994, 0.0, 0.4994, 0.5, 1.0, 0.5, 1.0, 0.3333, 1.0, 0.3333, 1.0, 0.5, 1.0, 0.5, 1.0, 0.3333, 1.0, 0.3333, 1.0, 0.3333, 1.0, 0.3333, 1.0, 0.1667, 1.0, 0.1667, 1.0, 0.0, 0.9166, 0.1667, 0.9166, 0.1667, 1.0, 0.0, 1.0, 0.1667, 0.9166, 0.3333, 0.9166, 0.3333, 1.0, 0.1667, 1.0, 0.3333, 0.9166, 0.5, 0.9166, 0.5, 1.0, 0.3333, 1.0, 0.3333, 0.5013, 0.5, 0.5011, 0.5, 0.5828, 0.3333, 0.5828, 0.3333, 0.5828, 0.5, 0.5828, 0.5, 0.6662, 0.3333, 0.6662, 0.3333, 0.6662, 0.5, 0.6662, 0.5, 0.7497, 0.3333, 0.7497, 0.3333, 0.7497, 0.5, 0.7497, 0.5, 0.8331, 0.3333, 0.8331, 0.3333, 0.8331, 0.5, 0.8331, 0.5, 0.9166, 0.3333, 0.9166, 0.1667, 0.5012, 0.3333, 0.5013, 0.3333, 0.5828, 0.1667, 0.5828, 0.1667, 0.5828, 0.3333, 0.5828, 0.3333, 0.6662, 0.1667, 0.6662, 0.1667, 0.6662, 0.3333, 0.6662, 0.3333, 0.7497, 0.1667, 0.7497, 0.1667, 0.7497, 0.3333, 0.7497, 0.3333, 0.8331, 0.1667, 0.8331, 0.1667, 0.8331, 0.3333, 0.8331, 0.3333, 0.9166, 0.1667, 0.9166, 0.0, 0.5013, 0.1667, 0.5012, 0.1667, 0.5828, 0.0, 0.5828, 0.0, 0.5828, 0.1667, 0.5828, 0.1667, 0.6662, 0.0, 0.6662, 0.0, 0.6662, 0.1667, 0.6662, 0.1667, 0.7497, 0.0, 0.7497, 0.0, 0.7497, 0.1667, 0.7497, 0.1667, 0.8331, 0.0, 0.8331, 0.0, 0.8331, 0.1667, 0.8331, 0.1667, 0.9166, 0.0, 0.9166, 0.224, 0.7497, 0.2266, 0.791, 0.2266, 0.791, 0.224, 0.7497, 0.3396, 0.5013, 0.3333, 0.5828, 0.5, 0.5828, 0.4998, 0.504, 0.4643, 0.7975, 0.4643, 0.7975, 0.4643, 0.7497, 0.4643, 0.7497, 0.1547, 0.4961, 0.1667, 0.5828, 0.3333, 0.5828, 0.3396, 0.5013, 0.3387, 0.7971, 0.3387, 0.7971, 0.4643, 0.7975, 0.4643, 0.7975, 0.3387, 0.7022, 0.2266, 0.7083, 0.2266, 0.7083, 0.3387, 0.7022, 0.008583, 0.5012, 0.005621, 0.5828, 0.01124, 0.5828, 0.01897, 0.5021, 0.005621, 0.5828, 0.006109, 0.6662, 0.01222, 0.6662, 0.01124, 0.5828, 0.006109, 0.6662, 0.006668, 0.7497, 0.01334, 0.7497, 0.01222, 0.6662, 0.006668, 0.7497, 0.006109, 0.8331, 0.01222, 0.8331, 0.01334, 0.7497, 0.006109, 0.8331, 0.005621, 0.9166, 0.01124, 0.9166, 0.01222, 0.8331, 0.3333, 1.0, 0.3333, 1.0, 0.1667, 1.0, 0.1667, 1.0, 0.0, 1.0, 0.0, 1.0, 0.0, 0.9166, 0.0, 0.9166, 0.0, 0.9166, 0.0, 0.9166, 0.0, 0.8331, 0.0, 0.8331, 0.0, 0.8331, 0.0, 0.8331, 0.0, 0.7497, 0.0, 0.7497, 0.0, 0.7497, 0.0, 0.7497, 0.0, 0.6662, 0.0, 0.6662, 0.0, 1.0, 0.0, 1.0, 0.0, 0.9166, 0.0, 0.9166, 0.0, 0.9166, 0.0, 0.9166, 0.0, 0.8331, 0.0, 0.8331, 0.0, 0.8331, 0.0, 0.8331, 0.0, 0.7497, 0.0, 0.7497, 0.0, 0.7497, 0.0, 0.7497, 0.0, 0.6662, 0.0, 0.6662, 0.0, 0.6662, 0.0, 0.6662, 0.0, 0.5828, 0.0, 0.5828, 0.3387, 0.7022, 0.3333, 0.7497, 0.4643, 0.7497, 0.4643, 0.7019, 0.3333, 0.7497, 0.3387, 0.7971, 0.4643, 0.7975, 0.4643, 0.7497, 0.2266, 0.7083, 0.224, 0.7497, 0.3333, 0.7497, 0.3387, 0.7022, 0.224, 0.7497, 0.2266, 0.791, 0.3387, 0.7971, 0.3333, 0.7497, 0.2266, 0.7083, 0.224, 0.7497, 0.224, 0.7497, 0.2266, 0.7083, 0.4643, 0.7497, 0.4643, 0.7019, 0.4643, 0.7019, 0.4643, 0.7497, 0.4643, 0.7019, 0.3387, 0.7022, 0.3387, 0.7022, 0.4643, 0.7019, 0.0, 0.6662, 0.0, 0.6662, 0.0, 0.5828, 0.0, 0.5828, 0.3333, 0.5828, 0.3946, 0.6662, 0.5, 0.6662, 0.5, 0.5828, 0.3947, 0.8331, 0.3333, 0.9166, 0.5, 0.9166, 0.5, 0.8331, 0.1667, 0.5828, 0.1667, 0.6662, 0.3946, 0.6662, 0.3333, 0.5828, 0.1667, 0.8331, 0.1667, 0.9166, 0.3333, 0.9166, 0.3947, 0.8331, 0.2266, 0.7083, 0.1667, 0.6662, 0.1667, 0.7497, 0.224, 0.7497, 0.224, 0.7497, 0.1667, 0.7497, 0.1667, 0.8331, 0.2266, 0.791, 0.4643, 0.7497, 0.5, 0.7497, 0.5, 0.6662, 0.4643, 0.7019, 0.4643, 0.7975, 0.5, 0.8331, 0.5, 0.7497, 0.4643, 0.7497, 0.4643, 0.7019, 0.5, 0.6662, 0.3946, 0.6662, 0.3387, 0.7022, 0.3387, 0.7971, 0.3947, 0.8331, 0.5, 0.8331, 0.4643, 0.7975, 0.3387, 0.7022, 0.3946, 0.6662, 0.1667, 0.6662, 0.2266, 0.7083, 0.2266, 0.791, 0.1667, 0.8331, 0.3947, 0.8331, 0.3387, 0.7971, 0.1667, 0.7497, 0.1667, 0.7497, 0.1667, 0.6662, 0.1667, 0.6662, 0.1667, 0.8331, 0.1667, 0.8331, 0.1667, 0.7497, 0.1667, 0.7497, 0.3333, 0.5828, 0.3333, 0.5828, 0.5, 0.5828, 0.5, 0.5828, 0.1667, 0.9166, 0.1667, 0.9166, 0.1667, 0.8331, 0.1667, 0.8331, 0.3333, 0.9166, 0.3333, 0.9166, 0.1667, 0.9166, 0.1667, 0.9166, 0.5, 0.9166, 0.5, 0.9166, 0.3333, 0.9166, 0.3333, 0.9166, 0.1667, 0.6662, 0.1667, 0.6662, 0.1667, 0.5828, 0.1667, 0.5828, 0.1667, 0.5828, 0.1667, 0.5828, 0.3333, 0.5828, 0.3333, 0.5828, 0.0, 0.6662, 0.0, 0.6662, 0.0, 0.5828, 0.0, 0.5828, 0.0, 0.7497, 0.0, 0.7497, 0.0, 0.6662, 0.0, 0.6662, 0.0, 0.8331, 0.0, 0.8331, 0.0, 0.7497, 0.0, 0.7497, 0.0, 0.9166, 0.0, 0.9166, 0.0, 0.8331, 0.0, 0.8331, 0.0, 1.0, 0.0, 1.0, 0.0, 0.9166, 0.0, 0.9166, 0.3333, 1.0, 0.3333, 1.0, 0.1667, 1.0, 0.1667, 1.0, 0.5, 1.0, 0.5, 1.0, 0.3333, 1.0, 0.3333, 1.0, 0.0, 0.5005, 0.0, 0.5013, 0.0, 0.4994, 0.0, 0.4994, 0.1667, 1.0, 0.1667, 1.0, 0.0, 1.0, 0.0, 1.0, 0.2266, 0.791, 0.3387, 0.7971, 0.3387, 0.7971, 0.2266, 0.791, 0.1667, 1.0, 0.0, 1.0, 0.0, 1.0, 0.1667, 1.0, 0.0, 0.5012, 0.0, 0.4994, 0.0, 0.4994, 0.0001952, 0.5016, 0.1667, 1.0, 0.0, 1.0, 0.0, 1.0, 0.1667, 1.0, 0.004794, 0.9166, 0.009588, 0.9166, 0.01328, 0.9856, 0.00664, 0.9928, 0.1667, 0.9166, 0.3333, 0.9166, 0.3333, 0.9862, 0.1667, 0.9902, 0.3333, 0.9166, 0.5, 0.9166, 0.5, 0.9787, 0.3333, 0.9862, 0.0, 0.5012, 0.0, 0.4994, 0.0, 0.4994, 0.0, 0.5007, 0.5, 1.0, 0.3333, 1.0, 0.3333, 1.0, 0.5, 1.0, 0.5, 1.0, 0.3333, 1.0, 0.3333, 1.0, 0.5, 1.0, 0.3333, 1.0, 0.1667, 1.0, 0.1667, 1.0, 0.3333, 1.0, 0.0, 0.9166, 0.0, 1.0, 0.1667, 1.0, 0.1667, 0.9166, 0.1667, 0.9166, 0.1667, 1.0, 0.3333, 1.0, 0.3333, 0.9166, 0.3333, 0.9166, 0.3333, 1.0, 0.5, 1.0, 0.5, 0.9166, 0.3333, 0.5013, 0.3333, 0.5828, 0.5, 0.5828, 0.5, 0.5011, 0.3333, 0.5828, 0.3333, 0.6662, 0.5, 0.6662, 0.5, 0.5828, 0.3333, 0.6662, 0.3333, 0.7497, 0.5, 0.7497, 0.5, 0.6662, 0.3333, 0.7497, 0.3333, 0.8331, 0.5, 0.8331, 0.5, 0.7497, 0.3333, 0.8331, 0.3333, 0.9166, 0.5, 0.9166, 0.5, 0.8331, 0.1667, 0.5012, 0.1667, 0.5828, 0.3333, 0.5828, 0.3333, 0.5013, 0.1667, 0.5828, 0.1667, 0.6662, 0.3333, 0.6662, 0.3333, 0.5828, 0.1667, 0.6662, 0.1667, 0.7497, 0.3333, 0.7497, 0.3333, 0.6662, 0.1667, 0.7497, 0.1667, 0.8331, 0.3333, 0.8331, 0.3333, 0.7497, 0.1667, 0.8331, 0.1667, 0.9166, 0.3333, 0.9166, 0.3333, 0.8331, 0.0, 0.5012, 0.0, 0.5828, 0.1667, 0.5828, 0.1667, 0.5012, 0.0, 0.5828, 0.0, 0.6662, 0.1667, 0.6662, 0.1667, 0.5828, 0.0, 0.6662, 0.0, 0.7497, 0.1667, 0.7497, 0.1667, 0.6662, 0.0, 0.7497, 0.0, 0.8331, 0.1667, 0.8331, 0.1667, 0.7497, 0.0, 0.8331, 0.0, 0.9166, 0.1667, 0.9166, 0.1667, 0.8331, 0.224, 0.7497, 0.224, 0.7497, 0.2266, 0.791, 0.2266, 0.791, 0.3396, 0.5013, 0.4998, 0.504, 0.5, 0.5828, 0.3333, 0.5828, 0.4643, 0.7975, 0.4643, 0.7497, 0.4643, 0.7497, 0.4643, 0.7975, 0.1546, 0.4961, 0.3396, 0.5013, 0.3333, 0.5828, 0.1667, 0.5828, 0.3387, 0.7971, 0.4643, 0.7975, 0.4643, 0.7975, 0.3387, 0.7971, 0.3387, 0.7022, 0.3387, 0.7022, 0.2266, 0.7083, 0.2266, 0.7083, 0.007323, 0.5012, 0.01649, 0.5021, 0.009588, 0.5828, 0.004794, 0.5828, 0.004794, 0.5828, 0.009588, 0.5828, 0.01042, 0.6662, 0.00521, 0.6662, 0.00521, 0.6662, 0.01042, 0.6662, 0.01137, 0.7497, 0.005687, 0.7497, 0.005687, 0.7497, 0.01137, 0.7497, 0.01042, 0.8331, 0.00521, 0.8331, 0.00521, 0.8331, 0.01042, 0.8331, 0.009588, 0.9166, 0.004794, 0.9166, 0.3333, 1.0, 0.1667, 1.0, 0.1667, 1.0, 0.3333, 1.0, 0.0, 1.0, 0.0, 0.9166, 0.0, 0.9166, 0.0, 1.0, 0.0, 0.9166, 0.0, 0.8331, 0.0, 0.8331, 0.0, 0.9166, 0.0, 0.8331, 0.0, 0.7497, 0.0, 0.7497, 0.0, 0.8331, 0.0, 0.7497, 0.0, 0.6662, 0.0, 0.6662, 0.0, 0.7497, 0.0, 1.0, 0.0, 0.9166, 0.0, 0.9166, 0.0, 1.0, 0.0, 0.9166, 0.0, 0.8331, 0.0, 0.8331, 0.0, 0.9166, 0.0, 0.8331, 0.0, 0.7497, 0.0, 0.7497, 0.0, 0.8331, 0.0, 0.7497, 0.0, 0.6662, 0.0, 0.6662, 0.0, 0.7497, 0.0, 0.6662, 0.0, 0.5828, 0.0, 0.5828, 0.0, 0.6662, 0.3387, 0.7022, 0.4643, 0.7019, 0.4643, 0.7497, 0.3333, 0.7497, 0.3333, 0.7497, 0.4643, 0.7497, 0.4643, 0.7975, 0.3387, 0.7971, 0.2266, 0.7083, 0.3387, 0.7022, 0.3333, 0.7497, 0.224, 0.7497, 0.224, 0.7497, 0.3333, 0.7497, 0.3387, 0.7971, 0.2266, 0.791, 0.2266, 0.7083, 0.2266, 0.7083, 0.224, 0.7497, 0.224, 0.7497, 0.4643, 0.7497, 0.4643, 0.7497, 0.4643, 0.7019, 0.4643, 0.7019, 0.4643, 0.7019, 0.4643, 0.7019, 0.3387, 0.7022, 0.3387, 0.7022, 0.0, 0.6662, 0.0, 0.5828, 0.0, 0.5828, 0.0, 0.6662, 0.3333, 0.5828, 0.5, 0.5828, 0.5, 0.6662, 0.3946, 0.6662, 0.3947, 0.8331, 0.5, 0.8331, 0.5, 0.9166, 0.3333, 0.9166, 0.1667, 0.5828, 0.3333, 0.5828, 0.3946, 0.6662, 0.1667, 0.6662, 0.1667, 0.8331, 0.3947, 0.8331, 0.3333, 0.9166, 0.1667, 0.9166, 0.2266, 0.7083, 0.224, 0.7497, 0.1667, 0.7497, 0.1667, 0.6662, 0.224, 0.7497, 0.2266, 0.791, 0.1667, 0.8331, 0.1667, 0.7497, 0.4643, 0.7497, 0.4643, 0.7019, 0.5, 0.6662, 0.5, 0.7497, 0.4643, 0.7975, 0.4643, 0.7497, 0.5, 0.7497, 0.5, 0.8331, 0.4643, 0.7019, 0.3387, 0.7022, 0.3946, 0.6662, 0.5, 0.6662, 0.3387, 0.7971, 0.4643, 0.7975, 0.5, 0.8331, 0.3947, 0.8331, 0.3387, 0.7022, 0.2266, 0.7083, 0.1667, 0.6662, 0.3946, 0.6662, 0.2266, 0.791, 0.3387, 0.7971, 0.3947, 0.8331, 0.1667, 0.8331, 0.1667, 0.7497, 0.1667, 0.6662, 0.1667, 0.6662, 0.1667, 0.7497, 0.1667, 0.8331, 0.1667, 0.7497, 0.1667, 0.7497, 0.1667, 0.8331, 0.3333, 0.5828, 0.5, 0.5828, 0.5, 0.5828, 0.3333, 0.5828, 0.1667, 0.9166, 0.1667, 0.8331, 0.1667, 0.8331, 0.1667, 0.9166, 0.3333, 0.9166, 0.1667, 0.9166, 0.1667, 0.9166, 0.3333, 0.9166, 0.5, 0.9166, 0.3333, 0.9166, 0.3333, 0.9166, 0.5, 0.9166, 0.1667, 0.6662, 0.1667, 0.5828, 0.1667, 0.5828, 0.1667, 0.6662, 0.1667, 0.5828, 0.3333, 0.5828, 0.3333, 0.5828, 0.1667, 0.5828, 0.0, 0.6662, 0.0, 0.5828, 0.0, 0.5828, 0.0, 0.6662, 0.0, 0.7497, 0.0, 0.6662, 0.0, 0.6662, 0.0, 0.7497, 0.0, 0.8331, 0.0, 0.7497, 0.0, 0.7497, 0.0, 0.8331, 0.0, 0.9166, 0.0, 0.8331, 0.0, 0.8331, 0.0, 0.9166, 0.0, 1.0, 0.0, 0.9166, 0.0, 0.9166, 0.0, 1.0, 0.3333, 1.0, 0.1667, 1.0, 0.1667, 1.0, 0.3333, 1.0, 0.5, 1.0, 0.3333, 1.0, 0.3333, 1.0, 0.5, 1.0, 0.0, 0.5007, 0.0, 0.4994, 0.0, 0.4994, 0.0, 0.5012, 0.1667, 1.0, 0.0, 1.0, 0.0, 1.0, 0.1667, 1.0, 0.2266, 0.791, 0.2266, 0.791, 0.3387, 0.7971, 0.3387, 0.7971, 0.0, 1.0, 0.007829, 0.9929, 0.1667, 0.9951, 0.1667, 1.0, 0.1667, 0.9166, 0.3333, 0.9166, 0.3333, 0.9863, 0.1667, 0.9903, 0.3333, 0.9932, 0.1667, 0.9951, 0.1667, 1.0, 0.3333, 1.0, 0.01042, 0.8331, 0.01137, 0.7497, 0.1667, 0.7497, 0.1667, 0.8331, 0.1667, 0.6662, 0.1667, 0.7497, 0.01334, 0.7497, 0.01222, 0.6662, 0.5, 0.5828, 0.3333, 0.5828, 0.3333, 0.4994, 0.5, 0.4994, 0.3333, 0.9932, 0.5, 0.9895, 0.5, 1.0, 0.3333, 1.0, 0.01222, 0.8331, 0.01124, 0.9166, 0.1667, 0.9166, 0.1667, 0.8331, 0.1667, 0.9166, 0.009588, 0.9166, 0.01329, 0.9857, 0.1667, 0.9903, 0.01137, 0.7497, 0.01042, 0.6662, 0.1667, 0.6662, 0.1667, 0.7497, 0.3333, 0.9931, 0.5, 0.9893, 0.5, 1.0, 0.3333, 1.0, 0.1667, 0.9951, 0.3333, 0.9932, 0.3333, 1.0, 0.1667, 1.0, 0.01334, 0.7497, 0.01222, 0.8331, 0.1667, 0.8331, 0.1667, 0.7497, 0.01042, 0.6662, 0.009588, 0.5828, 0.1667, 0.5828, 0.1667, 0.6662, 0.1667, 0.5828, 0.01124, 0.5828, 0.01737, 0.4994, 0.1667, 0.4994, 0.1667, 0.4994, 0.3333, 0.4994, 0.3333, 0.5828, 0.1667, 0.5828, 0.1667, 0.9951, 0.3333, 0.9931, 0.3333, 1.0, 0.1667, 1.0, 0.1667, 0.6662, 0.1667, 0.5828, 0.009588, 0.5828, 0.01042, 0.6662, 0.01222, 0.6662, 0.01334, 0.7497, 0.1667, 0.7497, 0.1667, 0.6662, 0.01649, 0.5021, 0.01481, 0.4994, 0.1667, 0.4994, 0.1546, 0.4961, 0.5, 0.9893, 0.3333, 0.9931, 0.3333, 1.0, 0.5, 1.0, 0.1667, 0.9902, 0.01328, 0.9856, 0.009588, 0.9166, 0.1667, 0.9166, 0.01124, 0.5828, 0.01222, 0.6662, 0.1667, 0.6662, 0.1667, 0.5828, 0.1667, 0.8331, 0.1667, 0.9166, 0.01124, 0.9166, 0.01222, 0.8331, 0.3333, 0.9931, 0.1667, 0.9951, 0.1667, 1.0, 0.3333, 1.0, 0.1667, 0.5828, 0.1667, 0.6662, 0.01222, 0.6662, 0.01124, 0.5828, 0.01897, 0.5021, 0.01124, 0.5828, 0.1667, 0.5828, 0.1547, 0.4961, 0.5, 0.9895, 0.3333, 0.9932, 0.3333, 1.0, 0.5, 1.0, 0.009588, 0.9166, 0.01042, 0.8331, 0.1667, 0.8331, 0.1667, 0.9166, 0.1667, 0.7497, 0.1667, 0.8331, 0.01222, 0.8331, 0.01334, 0.7497, 0.01124, 0.9166, 0.01565, 0.9857, 0.1667, 0.9902, 0.1667, 0.9166, 0.00678, 0.9951, 0.0, 1.0, 0.1667, 1.0, 0.1667, 0.9951, 0.00664, 0.9928, 0.01328, 0.9856, 0.1667, 0.9902, 0.1667, 0.9951, 0.007823, 0.9928, 0.0, 1.0, 0.1667, 1.0, 0.1667, 0.9951, 0.007829, 0.9929, 0.01566, 0.9858, 0.1667, 0.9903, 0.1667, 0.9951, 0.01565, 0.9857, 0.007823, 0.9928, 0.1667, 0.9951, 0.1667, 0.9902, 0.0, 1.0, 0.00664, 0.9928, 0.1667, 0.9951, 0.1667, 1.0, 0.01356, 0.9903, 0.00678, 0.9951, 0.1667, 0.9951, 0.1667, 0.9903, 0.5, 0.9789, 0.3333, 0.9863, 0.3333, 0.9932, 0.5, 0.9895, 0.3333, 0.9862, 0.1667, 0.9902, 0.1667, 0.9951, 0.3333, 0.9931, 0.5, 0.9787, 0.3333, 0.9862, 0.3333, 0.9931, 0.5, 0.9893, 0.1667, 0.9902, 0.3333, 0.9862, 0.3333, 0.9931, 0.1667, 0.9951, 0.1667, 0.9903, 0.3333, 0.9863, 0.3333, 0.9932, 0.1667, 0.9951, 0.3333, 0.9862, 0.5, 0.9787, 0.5, 0.9893, 0.3333, 0.9931, 0.3333, 0.9863, 0.5, 0.9789, 0.5, 0.9895, 0.3333, 0.9932, 0.3333, 0.9863, 0.1667, 0.9903, 0.1667, 0.9951, 0.3333, 0.9932, 0.0, 0.8331, 0.00521, 0.8331, 0.004794, 0.9166, 0.0, 0.9166, 0.0, 0.7497, 0.005687, 0.7497, 0.00521, 0.8331, 0.0, 0.8331, 0.0, 0.6662, 0.00521, 0.6662, 0.005687, 0.7497, 0.0, 0.7497, 0.0, 0.5828, 0.004794, 0.5828, 0.00521, 0.6662, 0.0, 0.6662, 0.0001952, 0.5016, 0.007323, 0.5012, 0.004794, 0.5828, 0.0, 0.5828, 0.0, 0.9166, 0.004794, 0.9166, 0.00664, 0.9928, 0.0, 1.0, 0.0, 0.8331, 0.0, 0.9166, 0.005621, 0.9166, 0.006109, 0.8331, 0.0, 0.7497, 0.0, 0.8331, 0.006109, 0.8331, 0.006668, 0.7497, 0.0, 0.6662, 0.0, 0.7497, 0.006668, 0.7497, 0.006109, 0.6662, 0.0, 0.5828, 0.0, 0.6662, 0.006109, 0.6662, 0.005621, 0.5828, 0.0002269, 0.5016, 0.0, 0.5828, 0.005621, 0.5828, 0.008583, 0.5012, 0.0, 0.9166, 0.0, 1.0, 0.007823, 0.9928, 0.005621, 0.9166, 0.0, 0.8331, 0.0, 0.9166, 0.004794, 0.9166, 0.00521, 0.8331, 0.0, 0.7497, 0.0, 0.8331, 0.00521, 0.8331, 0.005687, 0.7497, 0.0, 0.6662, 0.0, 0.7497, 0.005687, 0.7497, 0.00521, 0.6662, 0.0, 0.5828, 0.0, 0.6662, 0.00521, 0.6662, 0.004794, 0.5828, 0.0, 0.4994, 0.0, 0.5828, 0.004794, 0.5828, 0.007407, 0.4994, 0.0, 0.9166, 0.0, 1.0, 0.006645, 0.9929, 0.004794, 0.9166, 0.0, 0.8331, 0.006109, 0.8331, 0.005621, 0.9166, 0.0, 0.9166, 0.0, 0.7497, 0.006668, 0.7497, 0.006109, 0.8331, 0.0, 0.8331, 0.0, 0.6662, 0.006109, 0.6662, 0.006668, 0.7497, 0.0, 0.7497, 0.0, 0.5828, 0.005621, 0.5828, 0.006109, 0.6662, 0.0, 0.6662, 0.0, 0.4994, 0.008685, 0.4994, 0.005621, 0.5828, 0.0, 0.5828, 0.0, 0.9166, 0.005621, 0.9166, 0.007829, 0.9929, 0.0, 1.0, 0.0, 0.4994, 0.0002269, 0.5016, 0.008583, 0.5012, 0.008685, 0.4994, 0.0, 0.4994, 0.007407, 0.4994, 0.007323, 0.5012, 0.0001952, 0.5016, 0.01737, 0.4994, 0.01897, 0.5021, 0.1547, 0.4961, 0.1667, 0.4994, 0.009588, 0.5828, 0.01649, 0.5021, 0.1546, 0.4961, 0.1667, 0.5828, 0.0, 0.5828, 0.0, 0.5007, 0.0, 0.5012, 0.0, 0.5828, 0.007407, 0.4994, 0.01481, 0.4994, 0.01649, 0.5021, 0.007323, 0.5012, 0.1667, 0.4994, 0.3333, 0.4994, 0.3396, 0.5013, 0.1546, 0.4961, 0.3333, 0.4994, 0.5, 0.4994, 0.4998, 0.504, 0.3396, 0.5013, 0.0, 0.4994, 0.0, 0.5012, 0.1667, 0.5012, 0.1667, 0.4994, 0.1667, 0.4994, 0.1667, 0.5012, 0.3333, 0.5013, 0.3333, 0.4994, 0.3333, 0.4994, 0.3333, 0.5013, 0.5, 0.5011, 0.5, 0.4994, 0.0, 0.5828, 0.0, 0.5012, 0.0, 0.5007, 0.0, 0.5828, 0.0, 0.5828, 0.0, 0.5012, 0.0001952, 0.5016, 0.0, 0.5828, 0.0, 0.5828, 0.0, 0.5828, 0.0, 0.5013, 0.0, 0.5005, 0.008685, 0.4994, 0.008583, 0.5012, 0.01897, 0.5021, 0.01737, 0.4994, 0.1667, 0.4994, 0.1547, 0.4961, 0.3396, 0.5013, 0.3333, 0.4994, 0.3333, 0.4994, 0.3396, 0.5013, 0.4998, 0.504, 0.5, 0.4994, 0.0, 0.4994, 0.1667, 0.4994, 0.1667, 0.5012, 0.0, 0.5013, 0.1667, 0.4994, 0.3333, 0.4994, 0.3333, 0.5013, 0.1667, 0.5012, 0.3333, 0.4994, 0.5, 0.4994, 0.5, 0.5011, 0.3333, 0.5013, 0.0, 0.5828, 0.0, 0.5828, 0.0, 0.5005, 0.0, 0.5013, 0.0, 0.5828, 0.0, 0.5828, 0.0002269, 0.5016, 0.0, 0.5013, 0.3333, 0.9166, 0.5, 0.9166, 0.5, 0.9789, 0.3333, 0.9863, 0.1667, 0.9166, 0.1667, 0.8331, 0.01042, 0.8331, 0.009588, 0.9166])
me_plane.materials.append(mat_material_001)
me_plane.update()

# ---- objects
ob_plane = bpy.data.objects.new('Plane', me_plane)

# ---- transforms, parenting, visibility, modifiers, constraints
ob_plane.location = (0.0, 0.0, 0.0)
ob_plane.rotation_euler = (-1.571, 2.22e-16, -2.22e-16)
_m = ob_plane.modifiers.new('Auto Smooth', 'NODES')
_m.node_group = ng_auto_smooth
_gi = [s.identifier for s in ng_auto_smooth.interface.items_tree if s.item_type == 'SOCKET' and s.in_out == 'INPUT']
_m[_gi[1]] = 0.5236  # Angle

# ---- collection membership
col_collection.objects.link(ob_plane)

# ---- scene / render settings (as saved in the file)
scene.frame_start = 1; scene.frame_end = 250; scene.frame_set(0)
scene.render.engine = 'BLENDER_EEVEE_NEXT'
scene.cycles.sampling_pattern = 'TABULATED_SOBOL'
scene.cycles.use_light_tree = False
scene.view_settings.view_transform = 'Filmic'
bpy.context.view_layer.update()

# ---- added for rendering (the .blend has no active camera and no usable light): camera, sun
cam_auto = bpy.data.cameras.new('AutoCamera')
cam_auto.lens = 50.0
cam_auto.sensor_width = 36.0
cam_auto.clip_end = 1000.0
ob_auto_camera = bpy.data.objects.new('AutoCamera', cam_auto)
scene.collection.objects.link(ob_auto_camera)
ob_auto_camera.location = (0.172545, -0.222223, 0.148036)
ob_auto_camera.rotation_euler = (1.09748, -7.21219e-08, 0.694738)
scene.camera = ob_auto_camera
light_auto_sun = bpy.data.lights.new('AutoSun', 'SUN')
light_auto_sun.energy = 3.0
light_auto_sun.angle = 0.0523599
ob_auto_sun = bpy.data.objects.new('AutoSun', light_auto_sun)
scene.collection.objects.link(ob_auto_sun)
ob_auto_sun.rotation_euler = (0.872665, 0.174533, 0.523599)
bpy.context.view_layer.update()
